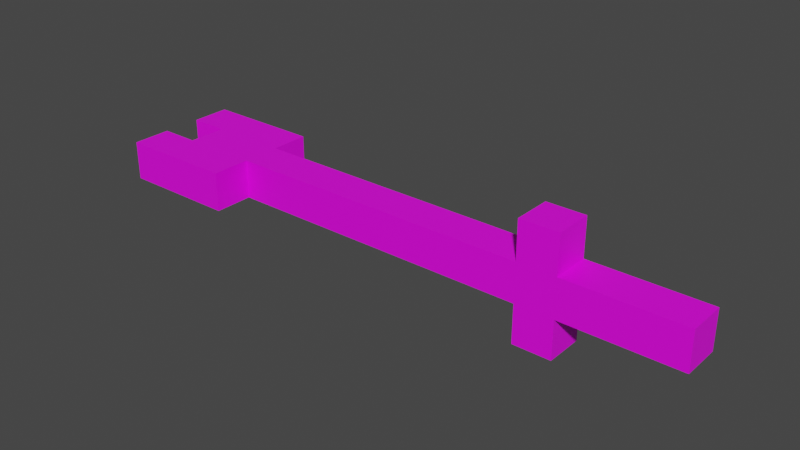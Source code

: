 # Source: arrowBullet.blend  (saved by Blender 2.91.10; exported with 4.5.12 LTS)
import bpy
from mathutils import Matrix  # noqa: F401  (used for matrix-valued properties, if any)

bpy.ops.wm.read_factory_settings(use_empty=True)
scene = bpy.context.scene
scene.name = 'Scene'

# ---- collections
col_collection = bpy.data.collections.new('Collection'); scene.collection.children.link(col_collection)

# ---- images (referenced by path relative to the original .blend; pixels are not part of the script)
import os
ASSET_DIR = os.environ.get("B2B_ASSET_DIR", "")  # directory of the original .blend (textures are referenced by path, not embedded)
HERE = os.path.dirname(os.path.abspath(__file__))  # packed textures are extracted next to this script under _unpacked/

def load_image(name, relpath, width, height, colorspace="sRGB"):
    """Load a texture the original file referenced (path relative to the .blend, or extracted next to this script)."""
    p = next((c for c in (os.path.join(HERE, relpath), os.path.join(ASSET_DIR, relpath)) if relpath and os.path.exists(c)), "")
    if p:
        img = bpy.data.images.load(p, check_existing=True)
        img.name = name
    else:  # same state as the original file: an image datablock whose file is absent (Cycles renders it pink)
        img = bpy.data.images.new(name, width, height)
        img.source = "FILE"
        img.filepath = "//" + (relpath or name)
    img.colorspace_settings.name = colorspace
    return img
img_t_arrow_png = load_image('T_Arrow.png', 'T_Arrow.png', 1024, 1024, 'sRGB')

# ---- materials (node trees are filled in below, after node groups)
mat_m_arrow = bpy.data.materials.new('M_Arrow')
mat_m_arrow.use_transparent_shadow = False

# ---- material node trees
mat_m_arrow.use_nodes = True; mat_m_arrow.node_tree.nodes.clear()
_N = mat_m_arrow.node_tree.nodes; _L = mat_m_arrow.node_tree.links
n0 = _N.new('ShaderNodeBsdfPrincipled'); n0.name = 'Principled BSDF'; n0.location = (10, 300)
n0.distribution = 'GGX'
n0.subsurface_method = 'BURLEY'
n0.inputs[3].default_value = 1.45
n0.inputs[27].default_value = (0.0, 0.0, 0.0, 1.0)
n0.inputs[28].default_value = 1.0
n1 = _N.new('ShaderNodeOutputMaterial'); n1.name = 'Material Output'; n1.location = (300, 300)
n2 = _N.new('ShaderNodeTexImage'); n2.name = 'Image Texture'; n2.location = (-280, 280)
n2.image = img_t_arrow_png
_L.new(n0.outputs[0], n1.inputs[0])
_L.new(n2.outputs[0], n0.inputs[0])
n1.is_active_output = True

# ---- world
world_world = bpy.data.worlds.new('World'); scene.world = world_world
world_world.use_nodes = True; world_world.node_tree.nodes.clear()
_N = world_world.node_tree.nodes; _L = world_world.node_tree.links
n0 = _N.new('ShaderNodeOutputWorld'); n0.name = 'World Output'; n0.location = (300, 300)
n1 = _N.new('ShaderNodeBackground'); n1.name = 'Background'; n1.location = (10, 300)
n1.inputs[0].default_value = (0.05088, 0.05088, 0.05088, 1.0)
_L.new(n1.outputs[0], n0.inputs[0])
n0.is_active_output = True
world_world.color = (0.05088, 0.05088, 0.05088)
world_world.use_sun_shadow = False
world_world.sun_shadow_jitter_overblur = 0.0

# ---- meshes
me_arrow_md_001 = bpy.data.meshes.new('Arrow.md.001')
me_arrow_md_001.from_pydata([(-0.8633, 0.05, -0.05), (0.3367, 0.05, 0.05), (0.3367, 0.05, -0.05), (-0.8633, 0.05, 0.05), (-1.163, 0.15, -0.05), (-0.8633, 0.15, 0.05), (-0.8633, 0.15, -0.05), (-1.163, 0.15, 0.05), (-0.06325, 0.05, -0.15), (0.03675, 0.05, -0.05), (0.03675, 0.05, -0.15), (-0.06325, 0.05, -0.05), (-0.06325, 0.05, 0.05), (0.03675, 0.05, 0.15), (0.03675, 0.05, 0.05), (-0.06325, 0.05, 0.15), (-1.163, -0.05, -0.05), (-1.063, -0.05, 0.05), (-1.063, -0.05, -0.05), (-1.163, -0.05, 0.05), (-0.8633, -0.05, -0.05), (0.3367, -0.05, -0.05), (-0.8633, -0.05, 0.05), (0.3367, -0.05, 0.05), (-1.163, -0.15, -0.05), (-0.8633, -0.15, -0.05), (-1.163, -0.15, 0.05), (-0.8633, -0.15, 0.05), (-1.063, 0.05, 0.05), (-1.163, 0.05, 0.05), (-1.063, 0.05, -0.05), (-1.163, 0.05, -0.05), (0.03675, -0.05, -0.05), (-0.06325, -0.05, -0.05), (0.03675, -0.05, -0.15), (-0.06325, -0.05, -0.15), (0.03675, -0.05, 0.15), (-0.06325, -0.05, 0.15), (0.03675, -0.05, 0.05), (-0.06325, -0.05, 0.05), (-1.163, 0.05, -0.05), (-1.163, 0.05, 0.05), (-1.163, 0.15, 0.05), (-1.163, 0.15, -0.05), (-1.063, -0.05, -0.05), (-1.063, -0.05, 0.05), (-1.063, 0.05, 0.05), (-1.063, 0.05, -0.05), (-0.06325, -0.05, -0.15), (-0.06325, -0.05, -0.05), (-0.06325, 0.05, -0.05), (-0.06325, 0.05, -0.15), (-0.06325, -0.05, 0.05), (-0.06325, -0.05, 0.15), (-0.06325, 0.05, 0.15), (-0.06325, 0.05, 0.05), (-1.163, -0.15, -0.05), (-1.163, -0.15, 0.05), (-1.163, -0.05, 0.05), (-1.163, -0.05, -0.05), (-0.8633, 0.05, -0.05), (-0.8633, 0.15, -0.05), (-0.8633, 0.05, 0.05), (-0.8633, 0.15, 0.05), (0.03675, -0.05, -0.15), (0.03675, 0.05, -0.15), (0.03675, -0.05, -0.05), (0.03675, 0.05, -0.05), (0.03675, -0.05, 0.05), (0.03675, 0.05, 0.05), (0.03675, -0.05, 0.15), (0.03675, 0.05, 0.15), (0.3367, -0.05, -0.05), (0.3367, 0.05, -0.05), (0.3367, -0.05, 0.05), (0.3367, 0.05, 0.05), (-0.8633, -0.15, -0.05), (-0.8633, -0.05, -0.05), (-0.8633, -0.15, 0.05), (-0.8633, -0.05, 0.05), (-0.06325, -0.05, 0.05), (-1.063, 0.05, 0.05), (-1.063, -0.05, 0.05), (-0.06325, 0.05, 0.05), (-0.8633, 0.05, 0.05), (-1.163, 0.15, 0.05), (-1.163, 0.05, 0.05), (-0.8633, 0.15, 0.05), (0.3367, -0.05, 0.05), (0.03675, 0.05, 0.05), (0.03675, -0.05, 0.05), (0.3367, 0.05, 0.05), (-0.8633, -0.15, 0.05), (-1.163, -0.05, 0.05), (-1.163, -0.15, 0.05), (-0.8633, -0.05, 0.05), (0.03675, -0.05, 0.15), (-0.06325, 0.05, 0.15), (-0.06325, -0.05, 0.15), (0.03675, 0.05, 0.15), (-1.063, 0.05, -0.05), (-0.06325, 0.05, -0.05), (-1.063, -0.05, -0.05), (-0.06325, -0.05, -0.05), (-1.163, 0.15, -0.05), (-0.8633, 0.15, -0.05), (-1.163, 0.05, -0.05), (-0.8633, 0.05, -0.05), (0.03675, 0.05, -0.05), (0.3367, 0.05, -0.05), (0.03675, -0.05, -0.05), (0.3367, -0.05, -0.05), (-1.163, -0.05, -0.05), (-0.8633, -0.05, -0.05), (-1.163, -0.15, -0.05), (-0.8633, -0.15, -0.05), (0.03675, -0.05, -0.15), (-0.06325, -0.05, -0.15), (0.03675, 0.05, -0.15), (-0.06325, 0.05, -0.15)], [], [(0, 1, 2), (1, 0, 3), (4, 5, 6), (5, 4, 7), (8, 9, 10), (9, 8, 11), (12, 13, 14), (13, 12, 15), (16, 17, 18), (17, 16, 19), (20, 21, 22), (23, 22, 21), (24, 25, 26), (27, 26, 25), (28, 29, 30), (29, 31, 30), (32, 33, 34), (33, 35, 34), (36, 37, 38), (37, 39, 38), (40, 41, 42), (40, 42, 43), (44, 45, 46), (44, 46, 47), (48, 49, 50), (48, 50, 51), (52, 53, 54), (52, 54, 55), (56, 57, 58), (56, 58, 59), (60, 61, 62), (62, 61, 63), (64, 65, 66), (66, 65, 67), (68, 69, 70), (70, 69, 71), (72, 73, 74), (74, 73, 75), (76, 77, 78), (78, 77, 79), (80, 81, 82), (81, 80, 83), (84, 85, 86), (85, 84, 87), (88, 89, 90), (89, 88, 91), (92, 93, 94), (93, 92, 95), (96, 97, 98), (97, 96, 99), (100, 101, 102), (103, 102, 101), (104, 105, 106), (107, 106, 105), (108, 109, 110), (111, 110, 109), (112, 113, 114), (115, 114, 113), (116, 117, 118), (117, 119, 118)])
_uv = me_arrow_md_001.uv_layers.new(name='UV_SINGLE')
_uv.uv.foreach_set('vector', [0.8438, 0.0625, 0.4688, 0.125, 0.4688, 0.0625, 0.4688, 0.125, 0.8438, 0.0625, 0.8438, 0.125, 0.75, 0.4375, 0.6562, 0.5, 0.6562, 0.4375, 0.6562, 0.5, 0.75, 0.4375, 0.75, 0.5, 0.4062, 0.625, 0.375, 0.6875, 0.375, 0.625, 0.375, 0.6875, 0.4062, 0.625, 0.4062, 0.6875, 0.5, 0.625, 0.4688, 0.6875, 0.4688, 0.625, 0.4688, 0.6875, 0.5, 0.625, 0.5, 0.6875, 0.5938, 0.625, 0.5625, 0.6875, 0.5625, 0.625, 0.5625, 0.6875, 0.5938, 0.625, 0.5938, 0.6875, 0.03125, 0.0625, 0.4062, 0.0625, 0.03125, 0.125, 0.4062, 0.125, 0.03125, 0.125, 0.4062, 0.0625, 0.1875, 0.4375, 0.2812, 0.4375, 0.1875, 0.5, 0.2812, 0.5, 0.1875, 0.5, 0.2812, 0.4375, 0.3125, 0.6875, 0.2812, 0.6875, 0.3125, 0.625, 0.2812, 0.6875, 0.2812, 0.625, 0.3125, 0.625, 0.9375, 0.125, 0.9062, 0.125, 0.9375, 0.0625, 0.9062, 0.125, 0.9062, 0.0625, 0.9375, 0.0625, 0.2188, 0.6875, 0.1875, 0.6875, 0.2188, 0.625, 0.1875, 0.6875, 0.1875, 0.625, 0.2188, 0.625, 0.9688, 0.25, 0.9688, 0.3125, 0.9375, 0.3125, 0.9688, 0.25, 0.9375, 0.3125, 0.9375, 0.25, 0.3438, 0.8125, 0.3438, 0.875, 0.3125, 0.875, 0.3438, 0.8125, 0.3125, 0.875, 0.3125, 0.8125, 0.25, 0.8125, 0.25, 0.875, 0.2188, 0.875, 0.25, 0.8125, 0.2188, 0.875, 0.2188, 0.8125, 0.4375, 0.8125, 0.4375, 0.875, 0.4062, 0.875, 0.4375, 0.8125, 0.4062, 0.875, 0.4062, 0.8125, 0.625, 0.8125, 0.625, 0.875, 0.5938, 0.875, 0.625, 0.8125, 0.5938, 0.875, 0.5938, 0.8125, 0.5, 0.8125, 0.5312, 0.8125, 0.5, 0.875, 0.5, 0.875, 0.5312, 0.8125, 0.5312, 0.875, 0.125, 0.8125, 0.1562, 0.8125, 0.125, 0.875, 0.125, 0.875, 0.1562, 0.8125, 0.1562, 0.875, 0.75, 0.625, 0.7812, 0.625, 0.75, 0.6875, 0.75, 0.6875, 0.7812, 0.625, 0.7812, 0.6875, 0.6562, 0.625, 0.6875, 0.625, 0.6562, 0.6875, 0.6562, 0.6875, 0.6875, 0.625, 0.6875, 0.6875, 0.8438, 0.625, 0.875, 0.625, 0.8438, 0.6875, 0.8438, 0.6875, 0.875, 0.625, 0.875, 0.6875, 0.7188, 0.25, 0.4062, 0.3125, 0.4062, 0.25, 0.4062, 0.3125, 0.7188, 0.25, 0.7188, 0.3125, 0.125, 0.4375, 0.03125, 0.5, 0.03125, 0.4375, 0.03125, 0.5, 0.125, 0.4375, 0.125, 0.5, 0.9062, 0.4375, 0.8125, 0.5, 0.8125, 0.4375, 0.8125, 0.5, 0.9062, 0.4375, 0.9062, 0.5, 0.125, 0.625, 0.03125, 0.6875, 0.03125, 0.625, 0.03125, 0.6875, 0.125, 0.625, 0.125, 0.6875, 0.0625, 0.8125, 0.03125, 0.875, 0.03125, 0.8125, 0.03125, 0.875, 0.0625, 0.8125, 0.0625, 0.875, 0.03125, 0.25, 0.3438, 0.25, 0.03125, 0.3125, 0.3438, 0.3125, 0.03125, 0.3125, 0.3438, 0.25, 0.5, 0.4375, 0.5938, 0.4375, 0.5, 0.5, 0.5938, 0.5, 0.5, 0.5, 0.5938, 0.4375, 0.7812, 0.25, 0.875, 0.25, 0.7812, 0.3125, 0.875, 0.3125, 0.7812, 0.3125, 0.875, 0.25, 0.3438, 0.4375, 0.4375, 0.4375, 0.3438, 0.5, 0.4375, 0.5, 0.3438, 0.5, 0.4375, 0.4375, 0.9688, 0.6875, 0.9375, 0.6875, 0.9688, 0.625, 0.9375, 0.6875, 0.9375, 0.625, 0.9688, 0.625])
_uv.active_render = True
_uv = me_arrow_md_001.uv_layers.new(name='EXTRAUVS0')
_uv.uv.foreach_set('vector', [0.9878, 0.8011, 0.007812, 0.8828, 0.007812, 0.8011, 0.007812, 0.8828, 0.9878, 0.8011, 0.9878, 0.8828, 0.2527, 0.2544, 0.007812, 0.3359, 0.007812, 0.2544, 0.007812, 0.3359, 0.2527, 0.2544, 0.2527, 0.3359, 0.7925, 0.2544, 0.7109, 0.3359, 0.7109, 0.2544, 0.7109, 0.3359, 0.7925, 0.2544, 0.7925, 0.3359, 0.6831, 0.2544, 0.6016, 0.3359, 0.6016, 0.2544, 0.6016, 0.3359, 0.6831, 0.2544, 0.6831, 0.3359, 0.6831, 0.03564, 0.6016, 0.1172, 0.6016, 0.03564, 0.6016, 0.1172, 0.6831, 0.03564, 0.6831, 0.1172, 0.007812, 0.9105, 0.9878, 0.9105, 0.007812, 0.9922, 0.9878, 0.9922, 0.007812, 0.9922, 0.9878, 0.9105, 0.007812, 0.3638, 0.2527, 0.3638, 0.007812, 0.4453, 0.2527, 0.4453, 0.007812, 0.4453, 0.2527, 0.3638, 0.1989, 0.1172, 0.1172, 0.1172, 0.1989, 0.03564, 0.1172, 0.1172, 0.1172, 0.03564, 0.1989, 0.03564, 0.08948, 0.1172, 0.007812, 0.1172, 0.08948, 0.03564, 0.007812, 0.1172, 0.007812, 0.03564, 0.08948, 0.03564, 0.6831, 0.2266, 0.6016, 0.2266, 0.6831, 0.145, 0.6016, 0.2266, 0.6016, 0.145, 0.6831, 0.145, 0.1989, 0.145, 0.1989, 0.2266, 0.1172, 0.2266, 0.1989, 0.145, 0.1172, 0.2266, 0.1172, 0.145, 0.08948, 0.145, 0.08948, 0.2266, 0.007812, 0.2266, 0.08948, 0.145, 0.007812, 0.2266, 0.007812, 0.145, 0.6831, 0.3638, 0.6831, 0.4453, 0.6016, 0.4453, 0.6831, 0.3638, 0.6016, 0.4453, 0.6016, 0.3638, 0.7925, 0.145, 0.7925, 0.2266, 0.7109, 0.2266, 0.7925, 0.145, 0.7109, 0.2266, 0.7109, 0.145, 0.7925, 0.03564, 0.7925, 0.1172, 0.7109, 0.1172, 0.7925, 0.03564, 0.7109, 0.1172, 0.7109, 0.03564, 0.8203, 0.4731, 0.9019, 0.4731, 0.8203, 0.5547, 0.8203, 0.5547, 0.9019, 0.4731, 0.9019, 0.5547, 0.7109, 0.4731, 0.7925, 0.4731, 0.7109, 0.5547, 0.7109, 0.5547, 0.7925, 0.4731, 0.7925, 0.5547, 0.4922, 0.2075, 0.5737, 0.2075, 0.4922, 0.2891, 0.4922, 0.2891, 0.5737, 0.2075, 0.5737, 0.2891, 0.4922, 0.09814, 0.5737, 0.09814, 0.4922, 0.1797, 0.4922, 0.1797, 0.5737, 0.09814, 0.5737, 0.1797, 0.6016, 0.4731, 0.6831, 0.4731, 0.6016, 0.5547, 0.6016, 0.5547, 0.6831, 0.4731, 0.6831, 0.5547, 0.8242, 0.5825, 0.007812, 0.6641, 0.007812, 0.5825, 0.007812, 0.6641, 0.8242, 0.5825, 0.8242, 0.6641, 0.5737, 0.5547, 0.4922, 0.3101, 0.5737, 0.3101, 0.4922, 0.3101, 0.5737, 0.5547, 0.4922, 0.5547, 0.355, 0.5547, 0.2734, 0.3101, 0.355, 0.3101, 0.2734, 0.3101, 0.355, 0.5547, 0.2734, 0.5547, 0.4644, 0.2891, 0.3828, 0.04443, 0.4644, 0.04443, 0.3828, 0.04443, 0.4644, 0.2891, 0.3828, 0.2891, 0.7925, 0.3638, 0.7109, 0.4453, 0.7109, 0.3638, 0.7109, 0.4453, 0.7925, 0.3638, 0.7925, 0.4453, 0.007812, 0.6919, 0.8242, 0.6919, 0.007812, 0.7734, 0.8242, 0.7734, 0.007812, 0.7734, 0.8242, 0.6919, 0.355, 0.04443, 0.355, 0.2891, 0.2734, 0.04443, 0.2734, 0.2891, 0.2734, 0.04443, 0.355, 0.2891, 0.007812, 0.4731, 0.2527, 0.4731, 0.007812, 0.5547, 0.2527, 0.5547, 0.007812, 0.5547, 0.2527, 0.4731, 0.4644, 0.3101, 0.4644, 0.5547, 0.3828, 0.3101, 0.3828, 0.5547, 0.3828, 0.3101, 0.4644, 0.5547, 0.9019, 0.4453, 0.8203, 0.4453, 0.9019, 0.3638, 0.8203, 0.4453, 0.8203, 0.3638, 0.9019, 0.3638])
me_arrow_md_001.materials.append(mat_m_arrow)
me_arrow_md_001.use_remesh_fix_poles = True
me_arrow_md_001.use_remesh_preserve_attributes = False
me_arrow_md_001.use_mirror_vertex_groups = False
me_arrow_md_001.update()

# ---- objects
ob_arrow_mo = bpy.data.objects.new('Arrow.mo', me_arrow_md_001)

# ---- transforms, parenting, visibility, modifiers, constraints
ob_arrow_mo.location = (0.0, 0.0, 0.0)
ob_arrow_mo.lineart.crease_threshold = 0.0

# ---- collection membership
col_collection.objects.link(ob_arrow_mo)

# ---- scene / render settings (as saved in the file)
scene.frame_start = 1; scene.frame_end = 250; scene.frame_set(1)
scene.render.engine = 'BLENDER_EEVEE_NEXT'
scene.cycles.use_denoising = False
scene.cycles.samples = 128
scene.cycles.sampling_pattern = 'TABULATED_SOBOL'
scene.cycles.use_adaptive_sampling = False
scene.cycles.use_light_tree = False
scene.view_settings.view_transform = 'Filmic'
bpy.context.view_layer.update()

# ---- added for rendering (the .blend has no active camera and no usable light): camera, sun
cam_auto = bpy.data.cameras.new('AutoCamera')
cam_auto.lens = 50.0
cam_auto.sensor_width = 36.0
cam_auto.clip_end = 1000.0
ob_auto_camera = bpy.data.objects.new('AutoCamera', cam_auto)
scene.collection.objects.link(ob_auto_camera)
ob_auto_camera.location = (1.02903, -1.73074, 1.15383)
ob_auto_camera.rotation_euler = (1.09748, -7.21219e-08, 0.694738)
scene.camera = ob_auto_camera
light_auto_sun = bpy.data.lights.new('AutoSun', 'SUN')
light_auto_sun.energy = 3.0
light_auto_sun.angle = 0.0523599
ob_auto_sun = bpy.data.objects.new('AutoSun', light_auto_sun)
scene.collection.objects.link(ob_auto_sun)
ob_auto_sun.rotation_euler = (0.872665, 0.174533, 0.523599)
bpy.context.view_layer.update()
